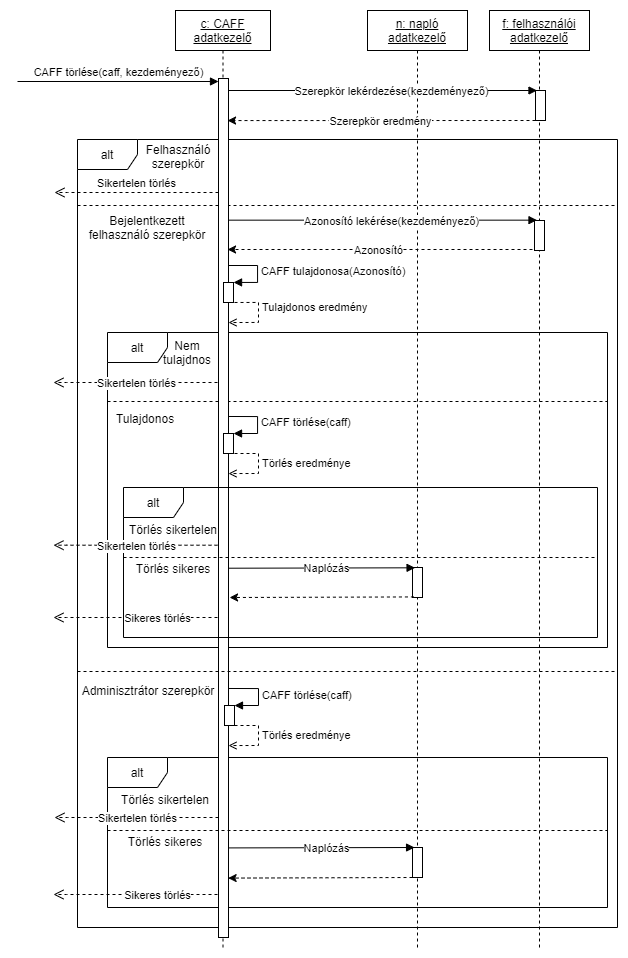

The diagram above was exported from draw.io. Its source (the exported page's mxGraphModel, read from the mxfile embedded in the PNG):
<mxGraphModel dx="1673" dy="1784" grid="1" gridSize="10" guides="1" tooltips="1" connect="1" arrows="1" fold="1" page="1" pageScale="1" pageWidth="1100" pageHeight="850" background="none" math="0" shadow="0">
  <root>
    <mxCell id="0" />
    <mxCell id="1" parent="0" />
    <mxCell id="2BwZ3oF15xQHXN5AZvt7-34" value="alt" style="shape=umlFrame;whiteSpace=wrap;html=1;" vertex="1" parent="1">
      <mxGeometry x="160" width="500" height="150" as="geometry" />
    </mxCell>
    <mxCell id="3211l-Er1AWYU2jjhMqr-1" value="alt" style="shape=umlFrame;whiteSpace=wrap;html=1;" parent="1" vertex="1">
      <mxGeometry x="130" y="-618" width="540" height="788" as="geometry" />
    </mxCell>
    <mxCell id="wc8MHf9N2YYuKddE2Fxc-26" value="&lt;u&gt;n: napló&lt;br&gt;adatkezelő&lt;/u&gt;" style="shape=umlLifeline;perimeter=lifelinePerimeter;whiteSpace=wrap;html=1;container=1;collapsible=0;recursiveResize=0;outlineConnect=0;" parent="1" vertex="1">
      <mxGeometry x="420" y="-747" width="100" height="937" as="geometry" />
    </mxCell>
    <mxCell id="2BwZ3oF15xQHXN5AZvt7-40" value="" style="html=1;points=[];perimeter=orthogonalPerimeter;" vertex="1" parent="wc8MHf9N2YYuKddE2Fxc-26">
      <mxGeometry x="45" y="837" width="10" height="30" as="geometry" />
    </mxCell>
    <mxCell id="2BwZ3oF15xQHXN5AZvt7-41" style="edgeStyle=orthogonalEdgeStyle;rounded=0;orthogonalLoop=1;jettySize=auto;html=1;dashed=1;exitX=0.143;exitY=0.981;exitDx=0;exitDy=0;exitPerimeter=0;" edge="1" parent="wc8MHf9N2YYuKddE2Fxc-26">
      <mxGeometry relative="1" as="geometry">
        <mxPoint x="-139.43" y="867.5699999999999" as="targetPoint" />
        <Array as="points">
          <mxPoint x="-139.43" y="867.5699999999999" />
        </Array>
        <mxPoint x="44.99999999999983" y="867" as="sourcePoint" />
      </mxGeometry>
    </mxCell>
    <mxCell id="v-LXQGswzC1OJa_wjFEn-1" value="&lt;u&gt;f: felhasználói&lt;br&gt;adatkezelő&lt;/u&gt;" style="shape=umlLifeline;perimeter=lifelinePerimeter;whiteSpace=wrap;html=1;container=0;collapsible=0;recursiveResize=0;outlineConnect=0;" parent="1" vertex="1">
      <mxGeometry x="542" y="-747" width="100" height="937" as="geometry" />
    </mxCell>
    <mxCell id="v-LXQGswzC1OJa_wjFEn-6" style="edgeStyle=orthogonalEdgeStyle;rounded=0;orthogonalLoop=1;jettySize=auto;html=1;dashed=1;" parent="1" source="wc8MHf9N2YYuKddE2Fxc-27" edge="1">
      <mxGeometry relative="1" as="geometry">
        <mxPoint x="280" y="-637" as="targetPoint" />
        <Array as="points">
          <mxPoint x="280" y="-637" />
        </Array>
      </mxGeometry>
    </mxCell>
    <mxCell id="v-LXQGswzC1OJa_wjFEn-10" value="Szerepkör eredmény" style="edgeLabel;html=1;align=center;verticalAlign=middle;resizable=0;points=[];" parent="v-LXQGswzC1OJa_wjFEn-6" vertex="1" connectable="0">
      <mxGeometry x="-0.1036" y="1" relative="1" as="geometry">
        <mxPoint x="-18" y="-1" as="offset" />
      </mxGeometry>
    </mxCell>
    <mxCell id="wc8MHf9N2YYuKddE2Fxc-1" value="&lt;u&gt;c: CAFF&lt;br&gt;adatkezelő&lt;br&gt;&lt;/u&gt;" style="shape=umlLifeline;perimeter=lifelinePerimeter;whiteSpace=wrap;html=1;container=0;collapsible=0;recursiveResize=0;outlineConnect=0;" parent="1" vertex="1">
      <mxGeometry x="228" y="-747" width="95" height="937" as="geometry" />
    </mxCell>
    <mxCell id="v-LXQGswzC1OJa_wjFEn-9" value="Szerepkör lekérdezése(kezdeményező)" style="html=1;verticalAlign=bottom;endArrow=block;rounded=0;" parent="1" edge="1">
      <mxGeometry x="0.054" y="-10" relative="1" as="geometry">
        <mxPoint x="280" y="-667" as="sourcePoint" />
        <mxPoint as="offset" />
        <mxPoint x="589.5" y="-667" as="targetPoint" />
      </mxGeometry>
    </mxCell>
    <mxCell id="3211l-Er1AWYU2jjhMqr-2" value="" style="line;strokeWidth=1;fillColor=none;align=left;verticalAlign=middle;spacingTop=-1;spacingLeft=3;spacingRight=3;rotatable=0;labelPosition=right;points=[];portConstraint=eastwest;dashed=1;" parent="1" vertex="1">
      <mxGeometry x="130" y="-556" width="540" height="8" as="geometry" />
    </mxCell>
    <mxCell id="3211l-Er1AWYU2jjhMqr-8" value="Bejelentkezett felhasználó szerepkör" style="text;html=1;strokeColor=none;fillColor=none;align=center;verticalAlign=middle;whiteSpace=wrap;rounded=0;dashed=1;" parent="1" vertex="1">
      <mxGeometry x="130" y="-545" width="140" height="30" as="geometry" />
    </mxCell>
    <mxCell id="2BwZ3oF15xQHXN5AZvt7-4" value="Azonosító lekérése(kezdeményező)" style="html=1;verticalAlign=bottom;endArrow=block;rounded=0;" edge="1" parent="1">
      <mxGeometry x="0.054" y="-10" relative="1" as="geometry">
        <mxPoint x="280" y="-537.34" as="sourcePoint" />
        <mxPoint as="offset" />
        <mxPoint x="589.5" y="-537.34" as="targetPoint" />
      </mxGeometry>
    </mxCell>
    <mxCell id="2BwZ3oF15xQHXN5AZvt7-6" style="edgeStyle=orthogonalEdgeStyle;rounded=0;orthogonalLoop=1;jettySize=auto;html=1;dashed=1;" edge="1" parent="1">
      <mxGeometry relative="1" as="geometry">
        <mxPoint x="280" y="-508" as="targetPoint" />
        <Array as="points">
          <mxPoint x="280" y="-508" />
        </Array>
        <mxPoint x="585" y="-508" as="sourcePoint" />
      </mxGeometry>
    </mxCell>
    <mxCell id="2BwZ3oF15xQHXN5AZvt7-7" value="Azonosító" style="edgeLabel;html=1;align=center;verticalAlign=middle;resizable=0;points=[];" vertex="1" connectable="0" parent="2BwZ3oF15xQHXN5AZvt7-6">
      <mxGeometry x="-0.1036" y="1" relative="1" as="geometry">
        <mxPoint x="-18" y="-1" as="offset" />
      </mxGeometry>
    </mxCell>
    <mxCell id="2BwZ3oF15xQHXN5AZvt7-8" value="CAFF tulajdonosa(Azonosító)" style="edgeStyle=orthogonalEdgeStyle;html=1;align=left;spacingLeft=2;endArrow=block;rounded=0;" edge="1" parent="1">
      <mxGeometry x="0.0423" relative="1" as="geometry">
        <mxPoint x="280" y="-492" as="sourcePoint" />
        <Array as="points">
          <mxPoint x="310" y="-492" />
          <mxPoint x="310" y="-475" />
          <mxPoint x="286" y="-475" />
        </Array>
        <mxPoint x="286" y="-475" as="targetPoint" />
        <mxPoint as="offset" />
      </mxGeometry>
    </mxCell>
    <mxCell id="2BwZ3oF15xQHXN5AZvt7-11" value="alt" style="shape=umlFrame;whiteSpace=wrap;html=1;" vertex="1" parent="1">
      <mxGeometry x="160" y="-425" width="500" height="315" as="geometry" />
    </mxCell>
    <mxCell id="2BwZ3oF15xQHXN5AZvt7-12" value="Nem tulajdnos" style="text;html=1;strokeColor=none;fillColor=none;align=center;verticalAlign=middle;whiteSpace=wrap;rounded=0;" vertex="1" parent="1">
      <mxGeometry x="210" y="-420" width="60" height="30" as="geometry" />
    </mxCell>
    <mxCell id="2BwZ3oF15xQHXN5AZvt7-13" value="" style="line;strokeWidth=1;fillColor=none;align=left;verticalAlign=middle;spacingTop=-1;spacingLeft=3;spacingRight=3;rotatable=0;labelPosition=right;points=[];portConstraint=eastwest;dashed=1;" vertex="1" parent="1">
      <mxGeometry x="160" y="-360" width="500" height="8" as="geometry" />
    </mxCell>
    <mxCell id="2BwZ3oF15xQHXN5AZvt7-14" value="Sikertelen törlés" style="html=1;verticalAlign=bottom;endArrow=open;dashed=1;endSize=8;rounded=0;" edge="1" parent="1">
      <mxGeometry x="-0.0122" y="10" relative="1" as="geometry">
        <mxPoint x="106" y="-375" as="targetPoint" />
        <mxPoint x="270" y="-375.00000000000034" as="sourcePoint" />
        <Array as="points">
          <mxPoint x="119" y="-375" />
        </Array>
        <mxPoint as="offset" />
      </mxGeometry>
    </mxCell>
    <mxCell id="2BwZ3oF15xQHXN5AZvt7-15" value="CAFF törlése(caff)" style="edgeStyle=orthogonalEdgeStyle;html=1;align=left;spacingLeft=2;endArrow=block;rounded=0;" edge="1" parent="1">
      <mxGeometry x="0.0423" relative="1" as="geometry">
        <mxPoint x="280" y="-341.01999999999987" as="sourcePoint" />
        <Array as="points">
          <mxPoint x="310" y="-341.02" />
          <mxPoint x="310" y="-324.02" />
          <mxPoint x="286" y="-324.02" />
        </Array>
        <mxPoint x="286" y="-324.02" as="targetPoint" />
        <mxPoint as="offset" />
      </mxGeometry>
    </mxCell>
    <mxCell id="2BwZ3oF15xQHXN5AZvt7-17" value="Törlés eredménye" style="edgeStyle=orthogonalEdgeStyle;html=1;align=left;spacingLeft=2;endArrow=open;rounded=0;entryX=1;entryY=0.192;entryDx=0;entryDy=0;entryPerimeter=0;dashed=1;endFill=0;" edge="1" parent="1">
      <mxGeometry relative="1" as="geometry">
        <mxPoint x="281" y="-304.0000000000001" as="sourcePoint" />
        <Array as="points">
          <mxPoint x="311" y="-304" />
          <mxPoint x="311" y="-284" />
        </Array>
        <mxPoint x="281" y="-283.9599999999998" as="targetPoint" />
      </mxGeometry>
    </mxCell>
    <mxCell id="wc8MHf9N2YYuKddE2Fxc-4" value="" style="html=1;points=[];perimeter=orthogonalPerimeter;" parent="1" vertex="1">
      <mxGeometry x="271" y="-679" width="10" height="859" as="geometry" />
    </mxCell>
    <mxCell id="wc8MHf9N2YYuKddE2Fxc-5" value="CAFF törlése(caff, kezdeményező)" style="html=1;verticalAlign=bottom;endArrow=block;entryX=0;entryY=0;rounded=0;" parent="1" edge="1">
      <mxGeometry x="226" y="-799" as="geometry">
        <mxPoint x="70" y="-676" as="sourcePoint" />
        <mxPoint as="offset" />
        <mxPoint x="271" y="-675.9999999999965" as="targetPoint" />
      </mxGeometry>
    </mxCell>
    <mxCell id="wc8MHf9N2YYuKddE2Fxc-6" value="Sikertelen törlés" style="html=1;verticalAlign=bottom;endArrow=open;dashed=1;endSize=8;rounded=0;" parent="1" edge="1">
      <mxGeometry x="226" y="-797" as="geometry">
        <mxPoint x="107" y="-565" as="targetPoint" />
        <mxPoint x="271" y="-565.0000000000002" as="sourcePoint" />
        <Array as="points">
          <mxPoint x="120" y="-565" />
        </Array>
        <mxPoint as="offset" />
      </mxGeometry>
    </mxCell>
    <mxCell id="3211l-Er1AWYU2jjhMqr-5" value="Felhasználó szerepkör" style="text;html=1;strokeColor=none;fillColor=none;align=center;verticalAlign=middle;whiteSpace=wrap;rounded=0;dashed=1;" parent="1" vertex="1">
      <mxGeometry x="176" y="-616" width="110" height="30" as="geometry" />
    </mxCell>
    <mxCell id="2BwZ3oF15xQHXN5AZvt7-9" value="" style="html=1;points=[];perimeter=orthogonalPerimeter;" vertex="1" parent="1">
      <mxGeometry x="276" y="-475" width="10" height="20" as="geometry" />
    </mxCell>
    <mxCell id="2BwZ3oF15xQHXN5AZvt7-10" value="Tulajdonos eredmény" style="edgeStyle=orthogonalEdgeStyle;html=1;align=left;spacingLeft=2;endArrow=open;rounded=0;entryX=1;entryY=0.192;entryDx=0;entryDy=0;entryPerimeter=0;dashed=1;endFill=0;" edge="1" parent="1">
      <mxGeometry as="geometry">
        <mxPoint x="281" y="-455" as="sourcePoint" />
        <Array as="points">
          <mxPoint x="311" y="-455" />
          <mxPoint x="311" y="-435" />
        </Array>
        <mxPoint x="281" y="-434.9599999999998" as="targetPoint" />
        <mxPoint x="30" y="-5" as="offset" />
      </mxGeometry>
    </mxCell>
    <mxCell id="wc8MHf9N2YYuKddE2Fxc-27" value="" style="html=1;points=[];perimeter=orthogonalPerimeter;" parent="1" vertex="1">
      <mxGeometry x="588" y="-667" width="10" height="30" as="geometry" />
    </mxCell>
    <mxCell id="2BwZ3oF15xQHXN5AZvt7-5" value="" style="html=1;points=[];perimeter=orthogonalPerimeter;" vertex="1" parent="1">
      <mxGeometry x="587" y="-537" width="10" height="30" as="geometry" />
    </mxCell>
    <mxCell id="2BwZ3oF15xQHXN5AZvt7-16" value="" style="html=1;points=[];perimeter=orthogonalPerimeter;" vertex="1" parent="1">
      <mxGeometry x="276" y="-324" width="10" height="20" as="geometry" />
    </mxCell>
    <mxCell id="2BwZ3oF15xQHXN5AZvt7-18" value="alt" style="shape=umlFrame;whiteSpace=wrap;html=1;" vertex="1" parent="1">
      <mxGeometry x="176" y="-270" width="474" height="150" as="geometry" />
    </mxCell>
    <mxCell id="2BwZ3oF15xQHXN5AZvt7-19" value="" style="line;strokeWidth=1;fillColor=none;align=left;verticalAlign=middle;spacingTop=-1;spacingLeft=3;spacingRight=3;rotatable=0;labelPosition=right;points=[];portConstraint=eastwest;dashed=1;" vertex="1" parent="1">
      <mxGeometry x="176" y="-204" width="474" height="8" as="geometry" />
    </mxCell>
    <mxCell id="2BwZ3oF15xQHXN5AZvt7-20" value="Tulajdonos" style="text;html=1;strokeColor=none;fillColor=none;align=center;verticalAlign=middle;whiteSpace=wrap;rounded=0;" vertex="1" parent="1">
      <mxGeometry x="168" y="-354" width="60" height="30" as="geometry" />
    </mxCell>
    <mxCell id="2BwZ3oF15xQHXN5AZvt7-21" value="Törlés sikertelen" style="text;html=1;strokeColor=none;fillColor=none;align=center;verticalAlign=middle;whiteSpace=wrap;rounded=0;" vertex="1" parent="1">
      <mxGeometry x="176" y="-243" width="100" height="30" as="geometry" />
    </mxCell>
    <mxCell id="2BwZ3oF15xQHXN5AZvt7-22" value="Sikertelen törlés" style="html=1;verticalAlign=bottom;endArrow=open;dashed=1;endSize=8;rounded=0;" edge="1" parent="1">
      <mxGeometry x="-0.0122" y="10" relative="1" as="geometry">
        <mxPoint x="106" y="-212.29" as="targetPoint" />
        <mxPoint x="270" y="-212.29000000000033" as="sourcePoint" />
        <Array as="points">
          <mxPoint x="119" y="-212.29" />
        </Array>
        <mxPoint as="offset" />
      </mxGeometry>
    </mxCell>
    <mxCell id="2BwZ3oF15xQHXN5AZvt7-23" value="Törlés sikeres" style="text;html=1;strokeColor=none;fillColor=none;align=center;verticalAlign=middle;whiteSpace=wrap;rounded=0;" vertex="1" parent="1">
      <mxGeometry x="176" y="-204" width="100" height="30" as="geometry" />
    </mxCell>
    <mxCell id="2BwZ3oF15xQHXN5AZvt7-24" value="" style="html=1;points=[];perimeter=orthogonalPerimeter;" vertex="1" parent="1">
      <mxGeometry x="465" y="-190" width="10" height="30" as="geometry" />
    </mxCell>
    <mxCell id="2BwZ3oF15xQHXN5AZvt7-25" value="Naplózás" style="html=1;verticalAlign=bottom;endArrow=block;rounded=0;entryX=0.257;entryY=0.01;entryDx=0;entryDy=0;entryPerimeter=0;" edge="1" parent="1" target="2BwZ3oF15xQHXN5AZvt7-24">
      <mxGeometry x="0.054" y="-10" relative="1" as="geometry">
        <mxPoint x="281.5" y="-189.29000000000002" as="sourcePoint" />
        <mxPoint as="offset" />
        <mxPoint x="460" y="-189" as="targetPoint" />
      </mxGeometry>
    </mxCell>
    <mxCell id="2BwZ3oF15xQHXN5AZvt7-26" style="edgeStyle=orthogonalEdgeStyle;rounded=0;orthogonalLoop=1;jettySize=auto;html=1;dashed=1;exitX=0.143;exitY=0.981;exitDx=0;exitDy=0;exitPerimeter=0;" edge="1" parent="1" source="2BwZ3oF15xQHXN5AZvt7-24">
      <mxGeometry relative="1" as="geometry">
        <mxPoint x="282" y="-160" as="targetPoint" />
        <Array as="points">
          <mxPoint x="282" y="-160" />
        </Array>
        <mxPoint x="460" y="-160" as="sourcePoint" />
      </mxGeometry>
    </mxCell>
    <mxCell id="2BwZ3oF15xQHXN5AZvt7-28" value="Sikeres törlés" style="html=1;verticalAlign=bottom;endArrow=open;dashed=1;endSize=8;rounded=0;" edge="1" parent="1">
      <mxGeometry x="-0.2683" y="10" relative="1" as="geometry">
        <mxPoint x="106" y="-139.99999999999997" as="targetPoint" />
        <mxPoint x="270" y="-140.00000000000043" as="sourcePoint" />
        <Array as="points">
          <mxPoint x="119" y="-140" />
        </Array>
        <mxPoint as="offset" />
      </mxGeometry>
    </mxCell>
    <mxCell id="2BwZ3oF15xQHXN5AZvt7-29" value="" style="line;strokeWidth=1;fillColor=none;align=left;verticalAlign=middle;spacingTop=-1;spacingLeft=3;spacingRight=3;rotatable=0;labelPosition=right;points=[];portConstraint=eastwest;dashed=1;" vertex="1" parent="1">
      <mxGeometry x="130" y="-90" width="540" height="8" as="geometry" />
    </mxCell>
    <mxCell id="2BwZ3oF15xQHXN5AZvt7-30" value="Adminisztrátor szerepkör" style="text;html=1;strokeColor=none;fillColor=none;align=center;verticalAlign=middle;whiteSpace=wrap;rounded=0;dashed=1;" vertex="1" parent="1">
      <mxGeometry x="131" y="-82" width="140" height="30" as="geometry" />
    </mxCell>
    <mxCell id="2BwZ3oF15xQHXN5AZvt7-31" value="CAFF törlése(caff)" style="edgeStyle=orthogonalEdgeStyle;html=1;align=left;spacingLeft=2;endArrow=block;rounded=0;" edge="1" parent="1">
      <mxGeometry x="0.0423" relative="1" as="geometry">
        <mxPoint x="281" y="-69.01999999999998" as="sourcePoint" />
        <Array as="points">
          <mxPoint x="311" y="-69.01999999999998" />
          <mxPoint x="311" y="-52.01999999999998" />
          <mxPoint x="287" y="-52.01999999999998" />
        </Array>
        <mxPoint x="287" y="-52.01999999999998" as="targetPoint" />
        <mxPoint as="offset" />
      </mxGeometry>
    </mxCell>
    <mxCell id="2BwZ3oF15xQHXN5AZvt7-32" value="" style="html=1;points=[];perimeter=orthogonalPerimeter;" vertex="1" parent="1">
      <mxGeometry x="277" y="-52" width="10" height="20" as="geometry" />
    </mxCell>
    <mxCell id="2BwZ3oF15xQHXN5AZvt7-33" value="Törlés eredménye" style="edgeStyle=orthogonalEdgeStyle;html=1;align=left;spacingLeft=2;endArrow=open;rounded=0;entryX=1;entryY=0.192;entryDx=0;entryDy=0;entryPerimeter=0;dashed=1;endFill=0;" edge="1" parent="1">
      <mxGeometry relative="1" as="geometry">
        <mxPoint x="281" y="-32" as="sourcePoint" />
        <Array as="points">
          <mxPoint x="311" y="-32" />
          <mxPoint x="311" y="-12" />
        </Array>
        <mxPoint x="281" y="-11.959999999999809" as="targetPoint" />
      </mxGeometry>
    </mxCell>
    <mxCell id="2BwZ3oF15xQHXN5AZvt7-35" value="" style="line;strokeWidth=1;fillColor=none;align=left;verticalAlign=middle;spacingTop=-1;spacingLeft=3;spacingRight=3;rotatable=0;labelPosition=right;points=[];portConstraint=eastwest;dashed=1;" vertex="1" parent="1">
      <mxGeometry x="160" y="69" width="500" height="8" as="geometry" />
    </mxCell>
    <mxCell id="2BwZ3oF15xQHXN5AZvt7-36" value="Törlés sikertelen" style="text;html=1;strokeColor=none;fillColor=none;align=center;verticalAlign=middle;whiteSpace=wrap;rounded=0;" vertex="1" parent="1">
      <mxGeometry x="168" y="27" width="100" height="30" as="geometry" />
    </mxCell>
    <mxCell id="2BwZ3oF15xQHXN5AZvt7-37" value="Sikertelen törlés" style="html=1;verticalAlign=bottom;endArrow=open;dashed=1;endSize=8;rounded=0;" edge="1" parent="1">
      <mxGeometry x="-0.0122" y="10" relative="1" as="geometry">
        <mxPoint x="107" y="60.00000000000006" as="targetPoint" />
        <mxPoint x="271" y="59.9999999999996" as="sourcePoint" />
        <Array as="points">
          <mxPoint x="120" y="60.00000000000003" />
        </Array>
        <mxPoint as="offset" />
      </mxGeometry>
    </mxCell>
    <mxCell id="2BwZ3oF15xQHXN5AZvt7-38" value="Törlés sikeres" style="text;html=1;strokeColor=none;fillColor=none;align=center;verticalAlign=middle;whiteSpace=wrap;rounded=0;" vertex="1" parent="1">
      <mxGeometry x="168" y="69" width="100" height="30" as="geometry" />
    </mxCell>
    <mxCell id="2BwZ3oF15xQHXN5AZvt7-39" value="Naplózás" style="html=1;verticalAlign=bottom;endArrow=block;rounded=0;entryX=0.257;entryY=0.01;entryDx=0;entryDy=0;entryPerimeter=0;" edge="1" parent="1">
      <mxGeometry x="0.054" y="-10" relative="1" as="geometry">
        <mxPoint x="281" y="90.41000000000003" as="sourcePoint" />
        <mxPoint as="offset" />
        <mxPoint x="467.07000000000016" y="89.99999999999994" as="targetPoint" />
      </mxGeometry>
    </mxCell>
    <mxCell id="2BwZ3oF15xQHXN5AZvt7-42" value="Sikeres törlés" style="html=1;verticalAlign=bottom;endArrow=open;dashed=1;endSize=8;rounded=0;" edge="1" parent="1">
      <mxGeometry x="-0.2683" y="10" relative="1" as="geometry">
        <mxPoint x="106" y="137" as="targetPoint" />
        <mxPoint x="270" y="136.99999999999955" as="sourcePoint" />
        <Array as="points">
          <mxPoint x="119" y="137" />
        </Array>
        <mxPoint as="offset" />
      </mxGeometry>
    </mxCell>
  </root>
</mxGraphModel>